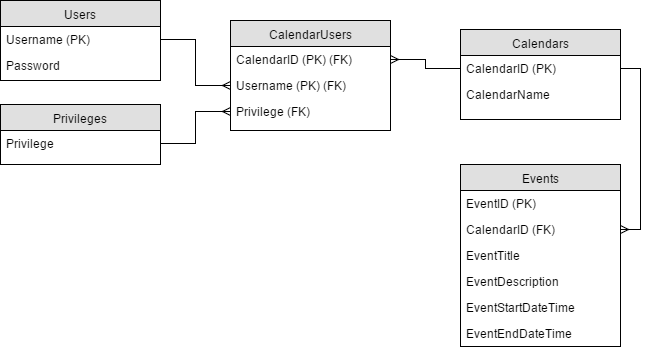

The diagram above was exported from draw.io. Its source (the exported page's mxGraphModel, read from the mxfile embedded in the PNG):
<mxGraphModel dx="1426" dy="745" grid="1" gridSize="10" guides="1" tooltips="1" connect="1" arrows="1" fold="1" page="1" pageScale="1" pageWidth="826" pageHeight="1169" background="#ffffff" math="0" shadow="0">
  <root>
    <mxCell id="0" />
    <mxCell id="1" parent="0" />
    <mxCell id="2" value="Users" style="swimlane;html=1;fontStyle=0;childLayout=stackLayout;horizontal=1;startSize=26;fillColor=#e0e0e0;horizontalStack=0;resizeParent=1;resizeLast=0;collapsible=1;marginBottom=0;swimlaneFillColor=#ffffff;align=center;" vertex="1" parent="1">
      <mxGeometry x="10" y="10" width="160" height="80" as="geometry" />
    </mxCell>
    <mxCell id="3" value="Username (PK)" style="text;html=1;strokeColor=none;fillColor=none;spacingLeft=4;spacingRight=4;whiteSpace=wrap;overflow=hidden;rotatable=0;points=[[0,0.5],[1,0.5]];portConstraint=eastwest;" vertex="1" parent="2">
      <mxGeometry y="26" width="160" height="26" as="geometry" />
    </mxCell>
    <mxCell id="4" value="Password&lt;div&gt;&lt;br&gt;&lt;/div&gt;" style="text;html=1;strokeColor=none;fillColor=none;spacingLeft=4;spacingRight=4;whiteSpace=wrap;overflow=hidden;rotatable=0;points=[[0,0.5],[1,0.5]];portConstraint=eastwest;" vertex="1" parent="2">
      <mxGeometry y="52" width="160" height="26" as="geometry" />
    </mxCell>
    <mxCell id="6" value="Calendars" style="swimlane;html=1;fontStyle=0;childLayout=stackLayout;horizontal=1;startSize=26;fillColor=#e0e0e0;horizontalStack=0;resizeParent=1;resizeLast=0;collapsible=1;marginBottom=0;swimlaneFillColor=#ffffff;align=center;" vertex="1" parent="1">
      <mxGeometry x="470" y="39" width="160" height="90" as="geometry" />
    </mxCell>
    <mxCell id="7" value="CalendarID (PK)" style="text;html=1;strokeColor=none;fillColor=none;spacingLeft=4;spacingRight=4;whiteSpace=wrap;overflow=hidden;rotatable=0;points=[[0,0.5],[1,0.5]];portConstraint=eastwest;" vertex="1" parent="6">
      <mxGeometry y="26" width="160" height="26" as="geometry" />
    </mxCell>
    <mxCell id="8" value="CalendarName&lt;div&gt;&lt;br&gt;&lt;/div&gt;" style="text;html=1;strokeColor=none;fillColor=none;spacingLeft=4;spacingRight=4;whiteSpace=wrap;overflow=hidden;rotatable=0;points=[[0,0.5],[1,0.5]];portConstraint=eastwest;" vertex="1" parent="6">
      <mxGeometry y="52" width="160" height="26" as="geometry" />
    </mxCell>
    <mxCell id="11" value="CalendarUsers" style="swimlane;html=1;fontStyle=0;childLayout=stackLayout;horizontal=1;startSize=26;fillColor=#e0e0e0;horizontalStack=0;resizeParent=1;resizeLast=0;collapsible=1;marginBottom=0;swimlaneFillColor=#ffffff;align=center;" vertex="1" parent="1">
      <mxGeometry x="240" y="30" width="160" height="110" as="geometry" />
    </mxCell>
    <mxCell id="12" value="CalendarID (PK) (FK)" style="text;html=1;strokeColor=none;fillColor=none;spacingLeft=4;spacingRight=4;whiteSpace=wrap;overflow=hidden;rotatable=0;points=[[0,0.5],[1,0.5]];portConstraint=eastwest;" vertex="1" parent="11">
      <mxGeometry y="26" width="160" height="26" as="geometry" />
    </mxCell>
    <mxCell id="13" value="Username (PK) (FK)" style="text;html=1;strokeColor=none;fillColor=none;spacingLeft=4;spacingRight=4;whiteSpace=wrap;overflow=hidden;rotatable=0;points=[[0,0.5],[1,0.5]];portConstraint=eastwest;" vertex="1" parent="11">
      <mxGeometry y="52" width="160" height="26" as="geometry" />
    </mxCell>
    <mxCell id="14" value="Privilege (FK)" style="text;html=1;strokeColor=none;fillColor=none;spacingLeft=4;spacingRight=4;whiteSpace=wrap;overflow=hidden;rotatable=0;points=[[0,0.5],[1,0.5]];portConstraint=eastwest;" vertex="1" parent="11">
      <mxGeometry y="78" width="160" height="26" as="geometry" />
    </mxCell>
    <mxCell id="15" value="Privileges" style="swimlane;html=1;fontStyle=0;childLayout=stackLayout;horizontal=1;startSize=26;fillColor=#e0e0e0;horizontalStack=0;resizeParent=1;resizeLast=0;collapsible=1;marginBottom=0;swimlaneFillColor=#ffffff;align=center;" vertex="1" parent="1">
      <mxGeometry x="10" y="114" width="160" height="60" as="geometry" />
    </mxCell>
    <mxCell id="16" value="Privilege" style="text;html=1;strokeColor=none;fillColor=none;spacingLeft=4;spacingRight=4;whiteSpace=wrap;overflow=hidden;rotatable=0;points=[[0,0.5],[1,0.5]];portConstraint=eastwest;" vertex="1" parent="15">
      <mxGeometry y="26" width="160" height="26" as="geometry" />
    </mxCell>
    <mxCell id="20" value="Events" style="swimlane;html=1;fontStyle=0;childLayout=stackLayout;horizontal=1;startSize=26;fillColor=#e0e0e0;horizontalStack=0;resizeParent=1;resizeLast=0;collapsible=1;marginBottom=0;swimlaneFillColor=#ffffff;align=center;" vertex="1" parent="1">
      <mxGeometry x="470" y="174" width="160" height="182" as="geometry" />
    </mxCell>
    <mxCell id="21" value="EventID (PK)" style="text;html=1;strokeColor=none;fillColor=none;spacingLeft=4;spacingRight=4;whiteSpace=wrap;overflow=hidden;rotatable=0;points=[[0,0.5],[1,0.5]];portConstraint=eastwest;" vertex="1" parent="20">
      <mxGeometry y="26" width="160" height="26" as="geometry" />
    </mxCell>
    <mxCell id="22" value="CalendarID (FK)" style="text;html=1;strokeColor=none;fillColor=none;spacingLeft=4;spacingRight=4;whiteSpace=wrap;overflow=hidden;rotatable=0;points=[[0,0.5],[1,0.5]];portConstraint=eastwest;" vertex="1" parent="20">
      <mxGeometry y="52" width="160" height="26" as="geometry" />
    </mxCell>
    <mxCell id="23" value="EventTitle" style="text;html=1;strokeColor=none;fillColor=none;spacingLeft=4;spacingRight=4;whiteSpace=wrap;overflow=hidden;rotatable=0;points=[[0,0.5],[1,0.5]];portConstraint=eastwest;" vertex="1" parent="20">
      <mxGeometry y="78" width="160" height="26" as="geometry" />
    </mxCell>
    <mxCell id="24" value="EventDescription" style="text;html=1;strokeColor=none;fillColor=none;spacingLeft=4;spacingRight=4;whiteSpace=wrap;overflow=hidden;rotatable=0;points=[[0,0.5],[1,0.5]];portConstraint=eastwest;" vertex="1" parent="20">
      <mxGeometry y="104" width="160" height="26" as="geometry" />
    </mxCell>
    <mxCell id="25" value="EventStart&lt;span&gt;DateTime&lt;/span&gt;" style="text;html=1;strokeColor=none;fillColor=none;spacingLeft=4;spacingRight=4;whiteSpace=wrap;overflow=hidden;rotatable=0;points=[[0,0.5],[1,0.5]];portConstraint=eastwest;" vertex="1" parent="20">
      <mxGeometry y="130" width="160" height="26" as="geometry" />
    </mxCell>
    <mxCell id="26" value="EventEndDateTime" style="text;html=1;strokeColor=none;fillColor=none;spacingLeft=4;spacingRight=4;whiteSpace=wrap;overflow=hidden;rotatable=0;points=[[0,0.5],[1,0.5]];portConstraint=eastwest;" vertex="1" parent="20">
      <mxGeometry y="156" width="160" height="26" as="geometry" />
    </mxCell>
    <mxCell id="27" value="" style="edgeStyle=orthogonalEdgeStyle;rounded=0;html=1;jettySize=auto;orthogonalLoop=1;entryX=0;entryY=0.5;endArrow=ERmany;endFill=0;" edge="1" parent="1" source="3" target="13">
      <mxGeometry relative="1" as="geometry">
        <Array as="points">
          <mxPoint x="205" y="49" />
          <mxPoint x="205" y="95" />
        </Array>
      </mxGeometry>
    </mxCell>
    <mxCell id="28" value="" style="edgeStyle=orthogonalEdgeStyle;rounded=0;html=1;endArrow=ERmany;endFill=0;jettySize=auto;orthogonalLoop=1;" edge="1" parent="1" source="7" target="12">
      <mxGeometry relative="1" as="geometry" />
    </mxCell>
    <mxCell id="33" style="edgeStyle=orthogonalEdgeStyle;rounded=0;html=1;exitX=1;exitY=0.5;entryX=0;entryY=0.5;endArrow=ERmany;endFill=0;jettySize=auto;orthogonalLoop=1;" edge="1" parent="1" source="16" target="14">
      <mxGeometry relative="1" as="geometry" />
    </mxCell>
    <mxCell id="34" style="edgeStyle=orthogonalEdgeStyle;rounded=0;html=1;exitX=1;exitY=0.5;entryX=1;entryY=0.5;endArrow=ERmany;endFill=0;jettySize=auto;orthogonalLoop=1;" edge="1" parent="1" source="7" target="22">
      <mxGeometry relative="1" as="geometry" />
    </mxCell>
  </root>
</mxGraphModel>